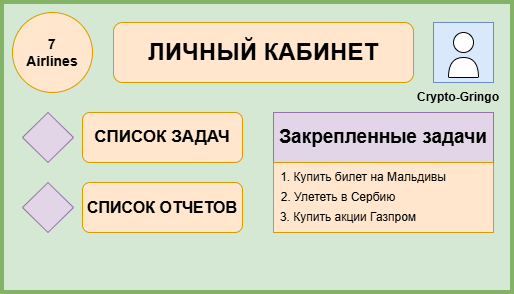

The diagram above was exported from draw.io. Its source (the exported page's mxGraphModel, read from the mxfile embedded in the PNG):
<mxGraphModel dx="1208" dy="705" grid="1" gridSize="10" guides="1" tooltips="1" connect="1" arrows="1" fold="1" page="1" pageScale="1" pageWidth="827" pageHeight="1169" math="0" shadow="0">
  <root>
    <mxCell id="0" />
    <mxCell id="1" parent="0" />
    <mxCell id="s5GkY9xe0j9lt7OD_7pk-1" value="" style="rounded=0;whiteSpace=wrap;html=1;fillColor=#d5e8d4;strokeColor=#82b366;strokeWidth=4;" vertex="1" parent="1">
      <mxGeometry x="159" y="130" width="510" height="290" as="geometry" />
    </mxCell>
    <mxCell id="s5GkY9xe0j9lt7OD_7pk-2" value="" style="ellipse;whiteSpace=wrap;html=1;aspect=fixed;fillColor=#ffe6cc;strokeColor=#d79b00;" vertex="1" parent="1">
      <mxGeometry x="169" y="140" width="80" height="80" as="geometry" />
    </mxCell>
    <mxCell id="s5GkY9xe0j9lt7OD_7pk-3" value="&lt;font style=&quot;font-size: 14px; color: rgb(0, 0, 0);&quot;&gt;&lt;b style=&quot;&quot;&gt;7 Airlines&lt;/b&gt;&lt;/font&gt;" style="text;html=1;whiteSpace=wrap;strokeColor=none;fillColor=none;align=center;verticalAlign=middle;rounded=0;" vertex="1" parent="1">
      <mxGeometry x="179" y="165" width="60" height="30" as="geometry" />
    </mxCell>
    <mxCell id="s5GkY9xe0j9lt7OD_7pk-12" value="&lt;b&gt;&lt;font style=&quot;font-size: 24px;&quot;&gt;ЛИЧНЫЙ КАБИНЕТ&lt;/font&gt;&lt;/b&gt;" style="rounded=1;whiteSpace=wrap;html=1;fillColor=#ffe6cc;strokeColor=#d79b00;" vertex="1" parent="1">
      <mxGeometry x="270" y="150" width="300" height="60" as="geometry" />
    </mxCell>
    <mxCell id="s5GkY9xe0j9lt7OD_7pk-13" value="" style="whiteSpace=wrap;html=1;aspect=fixed;fillColor=#dae8fc;strokeColor=#6c8ebf;" vertex="1" parent="1">
      <mxGeometry x="590" y="150" width="60" height="60" as="geometry" />
    </mxCell>
    <mxCell id="s5GkY9xe0j9lt7OD_7pk-15" value="" style="ellipse;whiteSpace=wrap;html=1;aspect=fixed;" vertex="1" parent="1">
      <mxGeometry x="610" y="160" width="20" height="20" as="geometry" />
    </mxCell>
    <mxCell id="s5GkY9xe0j9lt7OD_7pk-16" value="" style="shape=or;whiteSpace=wrap;html=1;rotation=-90;" vertex="1" parent="1">
      <mxGeometry x="610" y="180" width="20" height="30" as="geometry" />
    </mxCell>
    <mxCell id="s5GkY9xe0j9lt7OD_7pk-17" value="&lt;b&gt;Crypto-Gringo&lt;/b&gt;" style="text;html=1;whiteSpace=wrap;strokeColor=none;fillColor=none;align=center;verticalAlign=middle;rounded=0;" vertex="1" parent="1">
      <mxGeometry x="570" y="210" width="90" height="30" as="geometry" />
    </mxCell>
    <mxCell id="s5GkY9xe0j9lt7OD_7pk-18" value="" style="rhombus;whiteSpace=wrap;html=1;fillColor=#e1d5e7;strokeColor=#9673a6;" vertex="1" parent="1">
      <mxGeometry x="179" y="240" width="51" height="50" as="geometry" />
    </mxCell>
    <mxCell id="s5GkY9xe0j9lt7OD_7pk-19" value="&lt;b&gt;&lt;font style=&quot;font-size: 17px;&quot;&gt;СПИСОК ЗАДАЧ&lt;/font&gt;&lt;/b&gt;" style="rounded=1;whiteSpace=wrap;html=1;fillColor=#ffe6cc;strokeColor=#d79b00;" vertex="1" parent="1">
      <mxGeometry x="239" y="240" width="160" height="50" as="geometry" />
    </mxCell>
    <mxCell id="s5GkY9xe0j9lt7OD_7pk-20" value="&lt;b&gt;&lt;font style=&quot;font-size: 16px;&quot;&gt;СПИСОК ОТЧЕТОВ&lt;/font&gt;&lt;/b&gt;" style="rounded=1;whiteSpace=wrap;html=1;fillColor=#ffe6cc;strokeColor=#d79b00;" vertex="1" parent="1">
      <mxGeometry x="239" y="310" width="160" height="50" as="geometry" />
    </mxCell>
    <mxCell id="s5GkY9xe0j9lt7OD_7pk-21" value="" style="rhombus;whiteSpace=wrap;html=1;fillColor=#e1d5e7;strokeColor=#9673a6;" vertex="1" parent="1">
      <mxGeometry x="179" y="310" width="51" height="50" as="geometry" />
    </mxCell>
    <mxCell id="s5GkY9xe0j9lt7OD_7pk-22" value="&lt;b&gt;&lt;font style=&quot;font-size: 19px;&quot;&gt;Закрепленные задачи&lt;/font&gt;&lt;/b&gt;" style="rounded=0;whiteSpace=wrap;html=1;fillColor=#e1d5e7;strokeColor=#9673a6;" vertex="1" parent="1">
      <mxGeometry x="430" y="240" width="220" height="50" as="geometry" />
    </mxCell>
    <mxCell id="s5GkY9xe0j9lt7OD_7pk-23" value="" style="rounded=0;whiteSpace=wrap;html=1;fillColor=#ffe6cc;strokeColor=#d79b00;" vertex="1" parent="1">
      <mxGeometry x="430" y="290" width="220" height="70" as="geometry" />
    </mxCell>
    <mxCell id="s5GkY9xe0j9lt7OD_7pk-24" value="1. Купить билет на Мальдивы" style="text;html=1;whiteSpace=wrap;strokeColor=none;fillColor=none;align=center;verticalAlign=middle;rounded=0;" vertex="1" parent="1">
      <mxGeometry x="420" y="290" width="200" height="30" as="geometry" />
    </mxCell>
    <mxCell id="s5GkY9xe0j9lt7OD_7pk-25" value="2. Улететь в Сербию" style="text;html=1;whiteSpace=wrap;strokeColor=none;fillColor=none;align=center;verticalAlign=middle;rounded=0;" vertex="1" parent="1">
      <mxGeometry x="430" y="310" width="130" height="30" as="geometry" />
    </mxCell>
    <mxCell id="s5GkY9xe0j9lt7OD_7pk-26" value="3. Купить акции Газпром" style="text;html=1;whiteSpace=wrap;strokeColor=none;fillColor=none;align=center;verticalAlign=middle;rounded=0;" vertex="1" parent="1">
      <mxGeometry x="420" y="330" width="170" height="30" as="geometry" />
    </mxCell>
  </root>
</mxGraphModel>